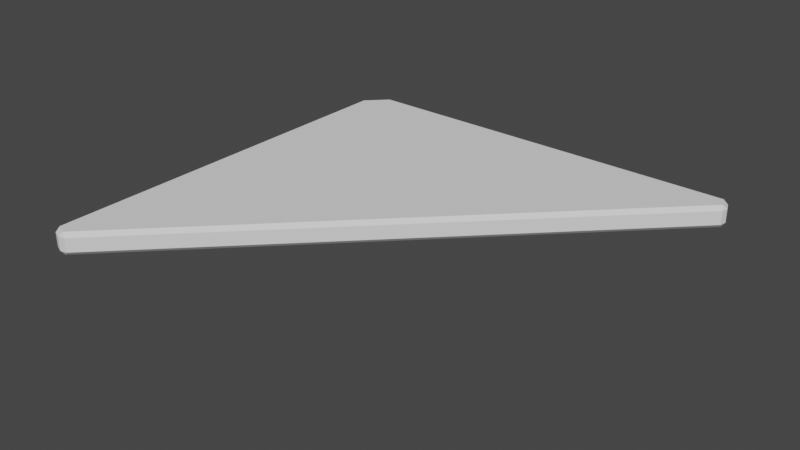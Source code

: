 # Source: corner.blend  (saved by Blender 2.82.7; exported with 4.5.12 LTS)
import bpy
from mathutils import Matrix  # noqa: F401  (used for matrix-valued properties, if any)

bpy.ops.wm.read_factory_settings(use_empty=True)
scene = bpy.context.scene
scene.name = 'Scene'

# ---- collections
col_collection = bpy.data.collections.new('Collection'); scene.collection.children.link(col_collection)

# ---- world
world_world = bpy.data.worlds.new('World'); scene.world = world_world
world_world.use_nodes = True; world_world.node_tree.nodes.clear()
_N = world_world.node_tree.nodes; _L = world_world.node_tree.links
n0 = _N.new('ShaderNodeOutputWorld'); n0.name = 'World Output'; n0.location = (300, 300)
n1 = _N.new('ShaderNodeBackground'); n1.name = 'Background'; n1.location = (10, 300)
n1.inputs[0].default_value = (0.05088, 0.05088, 0.05088, 1.0)
_L.new(n1.outputs[0], n0.inputs[0])
n0.is_active_output = True
world_world.color = (0.05088, 0.05088, 0.05088)
world_world.use_sun_shadow = False
world_world.sun_shadow_jitter_overblur = 0.0

# ---- meshes
me_plane = bpy.data.meshes.new('Plane')
me_plane.from_pydata([(-1.259, -2.604, -0.105), (-1.222, -2.622, -0.06581), (-1.286, -2.635, -0.06581), (-1.361, -2.561, -0.105), (-1.364, -2.603, -0.06581), (-1.4, -2.548, -0.06581), (-1.361, 1.172, -0.105), (-1.4, 1.149, -0.06581), (-1.372, 1.216, -0.06581), (-1.149, 1.4, -0.06581), (-1.172, 1.361, -0.105), (-1.216, 1.372, -0.06581), (2.561, 1.361, -0.105), (2.548, 1.4, -0.06581), (2.603, 1.364, -0.06581), (2.604, 1.259, -0.105), (2.635, 1.286, -0.06581), (2.622, 1.222, -0.06581), (-1.361, -2.561, 0.105), (-1.4, -2.548, 0.06581), (-1.364, -2.603, 0.06581), (-1.222, -2.622, 0.06581), (-1.259, -2.604, 0.105), (-1.286, -2.635, 0.06581), (-1.172, 1.361, 0.105), (-1.149, 1.4, 0.06581), (-1.216, 1.372, 0.06581), (-1.361, 1.172, 0.105), (-1.372, 1.216, 0.06581), (-1.4, 1.149, 0.06581), (2.604, 1.259, 0.105), (2.622, 1.222, 0.06581), (2.635, 1.286, 0.06581), (2.548, 1.4, 0.06581), (2.561, 1.361, 0.105), (2.603, 1.364, 0.06581)], [], [(0, 3, 6, 10, 12, 15), (14, 35, 32, 16), (7, 5, 19, 29), (18, 22, 30, 34, 24, 27), (1, 17, 31, 21), (13, 9, 25, 33), (26, 11, 8, 28), (0, 1, 2), (3, 4, 5), (6, 7, 8), (9, 10, 11), (12, 13, 14), (15, 16, 17), (18, 19, 20), (21, 22, 23), (24, 25, 26), (27, 28, 29), (30, 31, 32), (33, 34, 35), (15, 12, 14, 16), (13, 33, 35, 14), (34, 30, 32, 35), (31, 17, 16, 32), (3, 0, 2, 4), (1, 21, 23, 2), (22, 18, 20, 23), (19, 5, 4, 20), (27, 24, 26, 28), (25, 9, 11, 26), (10, 6, 8, 11), (7, 29, 28, 8), (6, 3, 5, 7), (18, 27, 29, 19), (17, 1, 0, 15), (9, 13, 12, 10), (30, 22, 21, 31), (24, 34, 33, 25), (2, 23, 20, 4)])
_uv = me_plane.uv_layers.new(name='UVMap')
_uv.uv.foreach_set('vector', [0.1878, -0.1451, 0.1626, -0.1347, 0.1626, 0.7905, 0.2095, 0.8374, 1.135, 0.8374, 1.145, 0.8122, 0.8382, 0.4837, 0.8382, 0.5163, 0.8189, 0.5163, 0.8189, 0.4837, 0.7848, 0.4837, -0.1315, 0.4837, -0.1315, 0.5163, 0.7848, 0.5163, 0.1626, -0.1347, 0.1878, -0.1451, 1.145, 0.8122, 1.135, 0.8374, 0.2095, 0.8374, 0.1626, 0.7905, 0.1969, 0.4837, 1.15, 0.4837, 1.15, 0.5163, 0.1969, 0.5163, 1.131, 0.4837, 0.2152, 0.4837, 0.2152, 0.5163, 1.131, 0.5163, 0.1986, 0.5163, 0.1986, 0.4837, 0.1597, 0.4837, 0.1597, 0.5163, 0.1878, 0.474, 0.1969, 0.4837, 0.1811, 0.4837, -0.1347, 0.474, -0.1449, 0.4837, -0.1315, 0.4837, 0.7905, 0.474, 0.7848, 0.4837, 0.8014, 0.4837, 0.2152, 0.4837, 0.2095, 0.474, 0.1986, 0.4837, 1.135, 0.474, 1.131, 0.4837, 1.145, 0.4837, 0.8122, 0.474, 0.8189, 0.4837, 0.8031, 0.4837, -0.1347, 0.526, -0.1315, 0.5163, -0.1449, 0.5163, 0.1969, 0.5163, 0.1878, 0.526, 0.1811, 0.5163, 0.2095, 0.526, 0.2152, 0.5163, 0.1986, 0.5163, 0.7905, 0.526, 0.8014, 0.5163, 0.7848, 0.5163, 0.8122, 0.526, 0.8031, 0.5163, 0.8189, 0.5163, 1.131, 0.5163, 1.135, 0.526, 1.145, 0.5163, 1.145, 0.8122, 1.135, 0.8374, 1.145, 0.8382, 1.153, 0.8189, 1.131, 0.4837, 1.131, 0.5163, 1.145, 0.5163, 1.145, 0.4837, 1.135, 0.8374, 1.145, 0.8122, 1.153, 0.8189, 1.145, 0.8382, 0.8031, 0.5163, 0.8031, 0.4837, 0.8189, 0.4837, 0.8189, 0.5163, 0.1626, -0.1347, 0.1878, -0.1451, 0.1811, -0.1529, 0.1618, -0.1449, 0.1969, 0.4837, 0.1969, 0.5163, 0.1811, 0.5163, 0.1811, 0.4837, 0.1878, -0.1451, 0.1626, -0.1347, 0.1618, -0.1449, 0.1811, -0.1529, -0.1315, 0.5163, -0.1315, 0.4837, -0.1449, 0.4837, -0.1449, 0.5163, 0.1626, 0.7905, 0.2095, 0.8374, 0.1986, 0.8403, 0.1597, 0.8014, 0.2152, 0.5163, 0.2152, 0.4837, 0.1986, 0.4837, 0.1986, 0.5163, 0.2095, 0.8374, 0.1626, 0.7905, 0.1597, 0.8014, 0.1986, 0.8403, 0.7848, 0.4837, 0.7848, 0.5163, 0.8014, 0.5163, 0.8014, 0.4837, 0.7905, 0.474, -0.1347, 0.474, -0.1315, 0.4837, 0.7848, 0.4837, -0.1347, 0.526, 0.7905, 0.526, 0.7848, 0.5163, -0.1315, 0.5163, 1.15, 0.8031, 0.1969, -0.1497, 0.1878, -0.1451, 1.145, 0.8122, 0.2152, 0.4837, 1.131, 0.4837, 1.135, 0.474, 0.2095, 0.474, 1.145, 0.8122, 0.1878, -0.1451, 0.1969, -0.1497, 1.15, 0.8031, 0.2095, 0.526, 1.135, 0.526, 1.131, 0.5163, 0.2152, 0.5163, 0.1811, 0.4837, 0.1811, 0.5163, 0.1618, 0.5163, 0.1618, 0.4837])
me_plane.use_remesh_fix_poles = True
me_plane.use_remesh_preserve_attributes = False
me_plane.use_mirror_vertex_groups = False
me_plane.update()

# ---- objects
ob_plane = bpy.data.objects.new('Plane', me_plane)

# ---- transforms, parenting, visibility, modifiers, constraints
ob_plane.location = (-0.3336, 0.3336, 0.05)
ob_plane.lineart.crease_threshold = 0.0

# ---- collection membership
col_collection.objects.link(ob_plane)

# ---- scene / render settings (as saved in the file)
scene.frame_start = 1; scene.frame_end = 250; scene.frame_set(1)
scene.render.engine = 'BLENDER_EEVEE_NEXT'
scene.cycles.use_denoising = False
scene.cycles.samples = 128
scene.cycles.sampling_pattern = 'TABULATED_SOBOL'
scene.cycles.use_adaptive_sampling = False
scene.cycles.use_light_tree = False
scene.view_settings.view_transform = 'Filmic'
bpy.context.view_layer.update()

# ---- added for rendering (the .blend has no active camera and no usable light): camera, sun
cam_auto = bpy.data.cameras.new('AutoCamera')
cam_auto.lens = 50.0
cam_auto.sensor_width = 36.0
cam_auto.clip_end = 1000.0
ob_auto_camera = bpy.data.objects.new('AutoCamera', cam_auto)
scene.collection.objects.link(ob_auto_camera)
ob_auto_camera.location = (5.56691, -6.62354, 4.27652)
ob_auto_camera.rotation_euler = (1.09748, -7.21219e-08, 0.694738)
scene.camera = ob_auto_camera
light_auto_sun = bpy.data.lights.new('AutoSun', 'SUN')
light_auto_sun.energy = 3.0
light_auto_sun.angle = 0.0523599
ob_auto_sun = bpy.data.objects.new('AutoSun', light_auto_sun)
scene.collection.objects.link(ob_auto_sun)
ob_auto_sun.rotation_euler = (0.872665, 0.174533, 0.523599)
bpy.context.view_layer.update()
